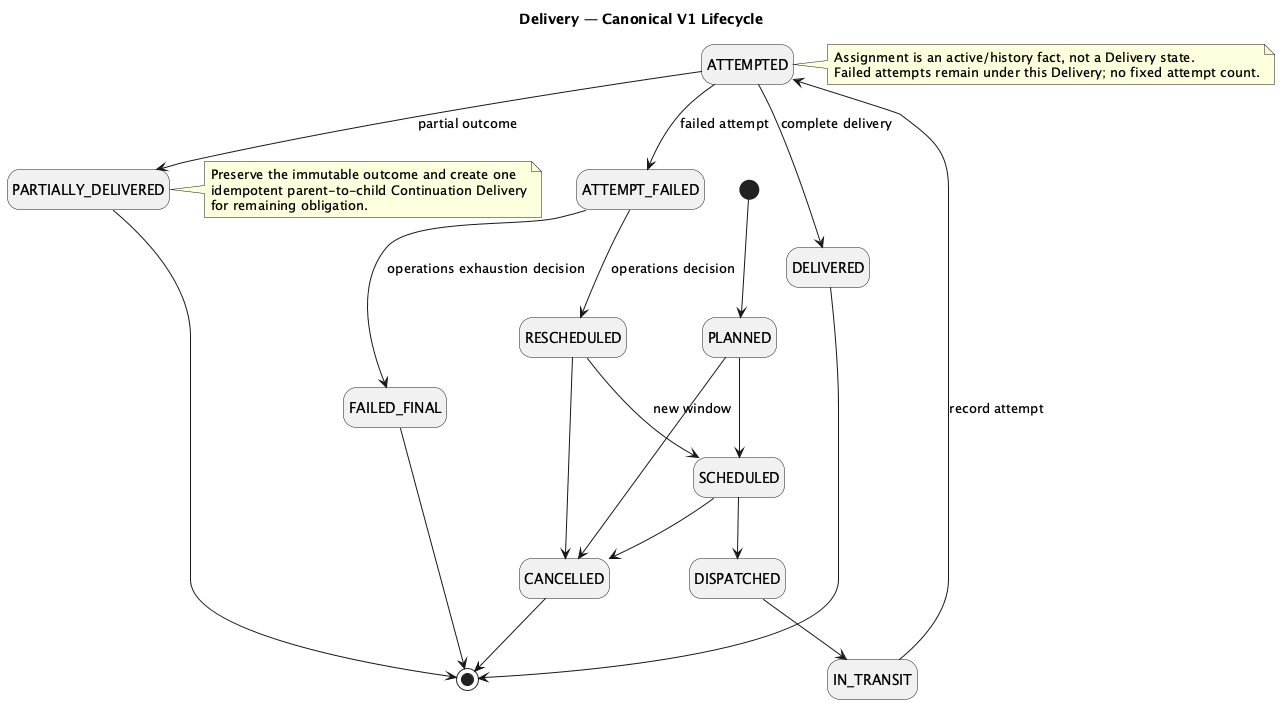

The diagram above was rendered by PlantUML. Its source (embedded in the PNG):
@startuml delivery-state
title Delivery — Canonical V1 Lifecycle
hide empty description
skinparam shadowing false

[*] --> PLANNED
PLANNED --> SCHEDULED
SCHEDULED --> DISPATCHED
DISPATCHED --> IN_TRANSIT
IN_TRANSIT --> ATTEMPTED : record attempt
ATTEMPTED --> DELIVERED : complete delivery
ATTEMPTED --> PARTIALLY_DELIVERED : partial outcome
ATTEMPTED --> ATTEMPT_FAILED : failed attempt
ATTEMPT_FAILED --> RESCHEDULED : operations decision
RESCHEDULED --> SCHEDULED : new window
ATTEMPT_FAILED --> FAILED_FINAL : operations exhaustion decision
PLANNED --> CANCELLED
SCHEDULED --> CANCELLED
RESCHEDULED --> CANCELLED

DELIVERED --> [*]
PARTIALLY_DELIVERED --> [*]
CANCELLED --> [*]
FAILED_FINAL --> [*]

note right of ATTEMPTED
Assignment is an active/history fact, not a Delivery state.
Failed attempts remain under this Delivery; no fixed attempt count.
end note

note right of PARTIALLY_DELIVERED
Preserve the immutable outcome and create one
idempotent parent-to-child Continuation Delivery
for remaining obligation.
end note
@enduml